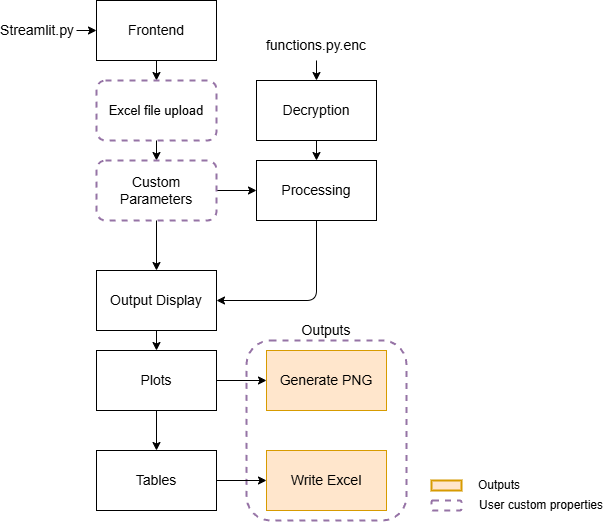

The diagram above was exported from draw.io. Its source (the exported page's mxGraphModel, read from the mxfile embedded in the PNG):
<mxGraphModel dx="1216" dy="618" grid="1" gridSize="10" guides="1" tooltips="1" connect="1" arrows="1" fold="1" page="1" pageScale="1" pageWidth="850" pageHeight="1100" math="0" shadow="0">
  <root>
    <mxCell id="0" />
    <mxCell id="1" parent="0" />
    <mxCell id="29" value="" style="rounded=1;whiteSpace=wrap;html=1;dashed=1;strokeColor=#9673a6;strokeWidth=2;align=center;verticalAlign=middle;fontFamily=Helvetica;fontSize=12;fontColor=default;fillColor=none;" vertex="1" parent="1">
      <mxGeometry x="250" y="350" width="160" height="180" as="geometry" />
    </mxCell>
    <mxCell id="14" style="edgeStyle=none;html=1;" edge="1" parent="1" source="2" target="4">
      <mxGeometry relative="1" as="geometry" />
    </mxCell>
    <mxCell id="2" value="Frontend" style="rounded=0;whiteSpace=wrap;html=1;fillColor=default;strokeColor=default;align=center;verticalAlign=middle;fontFamily=Helvetica;fontSize=14;fontColor=default;" vertex="1" parent="1">
      <mxGeometry x="100" y="10" width="120" height="60" as="geometry" />
    </mxCell>
    <mxCell id="18" style="edgeStyle=none;html=1;" edge="1" parent="1" source="4" target="5">
      <mxGeometry relative="1" as="geometry" />
    </mxCell>
    <mxCell id="4" value="Excel file upload" style="rounded=1;whiteSpace=wrap;html=1;fillColor=none;strokeColor=#9673a6;dashed=1;strokeWidth=2;fontSize=13;" vertex="1" parent="1">
      <mxGeometry x="100" y="90" width="120" height="60" as="geometry" />
    </mxCell>
    <mxCell id="15" style="edgeStyle=none;html=1;entryX=0.5;entryY=0;entryDx=0;entryDy=0;" edge="1" parent="1" source="5" target="6">
      <mxGeometry relative="1" as="geometry" />
    </mxCell>
    <mxCell id="19" style="edgeStyle=none;html=1;" edge="1" parent="1" source="5" target="10">
      <mxGeometry relative="1" as="geometry" />
    </mxCell>
    <mxCell id="5" value="Custom Parameters" style="rounded=1;whiteSpace=wrap;html=1;dashed=1;strokeColor=#9673a6;strokeWidth=2;align=center;verticalAlign=middle;fontFamily=Helvetica;fontSize=14;fontColor=default;fillColor=none;" vertex="1" parent="1">
      <mxGeometry x="100" y="170" width="120" height="60" as="geometry" />
    </mxCell>
    <mxCell id="16" style="edgeStyle=none;html=1;" edge="1" parent="1" source="6" target="7">
      <mxGeometry relative="1" as="geometry" />
    </mxCell>
    <mxCell id="6" value="Output Display" style="rounded=0;whiteSpace=wrap;html=1;fontFamily=Helvetica;fontSize=14;" vertex="1" parent="1">
      <mxGeometry x="100" y="280" width="120" height="60" as="geometry" />
    </mxCell>
    <mxCell id="17" style="edgeStyle=none;html=1;" edge="1" parent="1" source="7" target="8">
      <mxGeometry relative="1" as="geometry" />
    </mxCell>
    <mxCell id="27" style="edgeStyle=none;html=1;entryX=0;entryY=0.5;entryDx=0;entryDy=0;" edge="1" parent="1" source="7" target="13">
      <mxGeometry relative="1" as="geometry" />
    </mxCell>
    <mxCell id="7" value="Plots" style="rounded=0;whiteSpace=wrap;html=1;fontFamily=Helvetica;fontSize=14;" vertex="1" parent="1">
      <mxGeometry x="100" y="360" width="120" height="60" as="geometry" />
    </mxCell>
    <mxCell id="28" style="edgeStyle=none;html=1;entryX=0;entryY=0.5;entryDx=0;entryDy=0;" edge="1" parent="1" source="8" target="12">
      <mxGeometry relative="1" as="geometry" />
    </mxCell>
    <mxCell id="8" value="Tables" style="rounded=0;whiteSpace=wrap;html=1;fontFamily=Helvetica;fontSize=14;" vertex="1" parent="1">
      <mxGeometry x="100" y="460" width="120" height="60" as="geometry" />
    </mxCell>
    <mxCell id="23" style="edgeStyle=none;html=1;" edge="1" parent="1" source="9" target="10">
      <mxGeometry relative="1" as="geometry" />
    </mxCell>
    <mxCell id="9" value="Decryption" style="rounded=0;whiteSpace=wrap;html=1;fontFamily=Helvetica;fontSize=14;" vertex="1" parent="1">
      <mxGeometry x="260" y="90" width="120" height="60" as="geometry" />
    </mxCell>
    <mxCell id="26" style="edgeStyle=none;html=1;entryX=1;entryY=0.5;entryDx=0;entryDy=0;" edge="1" parent="1" source="10" target="6">
      <mxGeometry relative="1" as="geometry">
        <Array as="points">
          <mxPoint x="320" y="310" />
        </Array>
      </mxGeometry>
    </mxCell>
    <mxCell id="10" value="Processing" style="rounded=0;whiteSpace=wrap;html=1;fontFamily=Helvetica;fontSize=14;" vertex="1" parent="1">
      <mxGeometry x="260" y="170" width="120" height="60" as="geometry" />
    </mxCell>
    <mxCell id="12" value="Write Excel" style="rounded=0;whiteSpace=wrap;html=1;fillColor=#ffe6cc;strokeColor=#d79b00;fontFamily=Helvetica;fontSize=14;" vertex="1" parent="1">
      <mxGeometry x="270" y="460" width="120" height="60" as="geometry" />
    </mxCell>
    <mxCell id="13" value="Generate PNG" style="rounded=0;whiteSpace=wrap;html=1;fillColor=#ffe6cc;strokeColor=#d79b00;fontFamily=Helvetica;fontSize=14;" vertex="1" parent="1">
      <mxGeometry x="270" y="360" width="120" height="60" as="geometry" />
    </mxCell>
    <mxCell id="31" value="Outputs" style="text;html=1;align=center;verticalAlign=middle;whiteSpace=wrap;rounded=0;fontFamily=Helvetica;fontSize=14;" vertex="1" parent="1">
      <mxGeometry x="265" y="330" width="130" height="20" as="geometry" />
    </mxCell>
    <mxCell id="33" value="" style="rounded=1;whiteSpace=wrap;html=1;dashed=1;strokeColor=#9673a6;strokeWidth=2;align=center;verticalAlign=middle;fontFamily=Helvetica;fontSize=12;fontColor=default;fillColor=none;" vertex="1" parent="1">
      <mxGeometry x="435" y="510" width="30" height="10" as="geometry" />
    </mxCell>
    <mxCell id="34" value="" style="rounded=0;whiteSpace=wrap;html=1;fillColor=#ffe6cc;strokeColor=#d79b00;strokeWidth=2;align=center;verticalAlign=middle;fontFamily=Helvetica;fontSize=12;fontColor=default;" vertex="1" parent="1">
      <mxGeometry x="435" y="490" width="30" height="10" as="geometry" />
    </mxCell>
    <mxCell id="35" value="Outputs" style="text;html=1;align=left;verticalAlign=middle;whiteSpace=wrap;rounded=0;fontFamily=Helvetica;fontSize=12;" vertex="1" parent="1">
      <mxGeometry x="480" y="485" width="120" height="20" as="geometry" />
    </mxCell>
    <mxCell id="36" value="User custom properties" style="text;html=1;align=center;verticalAlign=middle;whiteSpace=wrap;rounded=0;fontFamily=Helvetica;fontSize=12;" vertex="1" parent="1">
      <mxGeometry x="480" y="505" width="130" height="20" as="geometry" />
    </mxCell>
    <mxCell id="40" style="edgeStyle=none;html=1;entryX=0;entryY=0.5;entryDx=0;entryDy=0;" edge="1" parent="1" target="2">
      <mxGeometry relative="1" as="geometry">
        <mxPoint x="80" y="40" as="sourcePoint" />
      </mxGeometry>
    </mxCell>
    <mxCell id="37" value="Streamlit.py" style="text;html=1;align=center;verticalAlign=middle;whiteSpace=wrap;rounded=0;fontSize=14;" vertex="1" parent="1">
      <mxGeometry x="6" y="25" width="70" height="30" as="geometry" />
    </mxCell>
    <mxCell id="39" style="edgeStyle=none;html=1;" edge="1" parent="1" source="38" target="9">
      <mxGeometry relative="1" as="geometry" />
    </mxCell>
    <mxCell id="38" value="functions.py.enc" style="text;html=1;align=center;verticalAlign=middle;whiteSpace=wrap;rounded=0;fontFamily=Helvetica;fontSize=14;" vertex="1" parent="1">
      <mxGeometry x="265" y="40" width="110" height="30" as="geometry" />
    </mxCell>
  </root>
</mxGraphModel>